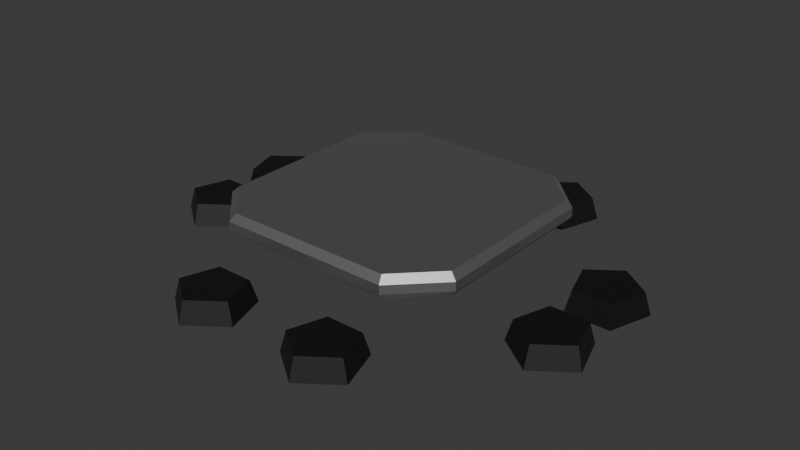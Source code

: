# Source: CD_Table_v1.blend  (saved by Blender 5.2.44; exported with 4.5.12 LTS)
import bpy
from mathutils import Matrix  # noqa: F401  (used for matrix-valued properties, if any)

bpy.ops.wm.read_factory_settings(use_empty=True)
scene = bpy.context.scene
scene.name = 'Scene'

# ---- collections
col_collection = bpy.data.collections.new('Collection'); scene.collection.children.link(col_collection)

# ---- materials (node trees are filled in below, after node groups)
mat_table = bpy.data.materials.new('Table')
mat_leg = bpy.data.materials.new('Leg')
mat_stool = bpy.data.materials.new('Stool')

# ---- material node trees
mat_table.use_nodes = True; mat_table.node_tree.nodes.clear()
_N = mat_table.node_tree.nodes; _L = mat_table.node_tree.links
n0 = _N.new('ShaderNodeBsdfPrincipled'); n0.name = 'Principled BSDF'; n0.location = (-200, 100)
n0.inputs[0].default_value = (0.5225, 0.5225, 0.5225, 1.0)
n0.inputs[1].default_value = 1.0
n0.inputs[10].default_value = 0.005
n1 = _N.new('ShaderNodeOutputMaterial'); n1.name = 'Material Output'; n1.location = (200, 100)
_L.new(n0.outputs[0], n1.inputs[0])
n1.is_active_output = True
mat_leg.use_nodes = True; mat_leg.node_tree.nodes.clear()
_N = mat_leg.node_tree.nodes; _L = mat_leg.node_tree.links
n0 = _N.new('ShaderNodeBsdfPrincipled'); n0.name = 'Principled BSDF'; n0.location = (-200, 100)
n0.inputs[0].default_value = (0.214, 0.214, 0.214, 1.0)
n0.inputs[1].default_value = 1.0
n0.inputs[10].default_value = 0.005
n1 = _N.new('ShaderNodeOutputMaterial'); n1.name = 'Material Output'; n1.location = (200, 100)
_L.new(n0.outputs[0], n1.inputs[0])
n1.is_active_output = True
mat_stool.use_nodes = True; mat_stool.node_tree.nodes.clear()
_N = mat_stool.node_tree.nodes; _L = mat_stool.node_tree.links
n0 = _N.new('ShaderNodeBsdfPrincipled'); n0.name = 'Principled BSDF'; n0.location = (-200, 100)
n0.inputs[0].default_value = (0.07324, 0.07324, 0.07324, 1.0)
n0.inputs[1].default_value = 1.0
n0.inputs[10].default_value = 0.005
n1 = _N.new('ShaderNodeOutputMaterial'); n1.name = 'Material Output'; n1.location = (200, 100)
_L.new(n0.outputs[0], n1.inputs[0])
n1.is_active_output = True

# ---- world
world_world = bpy.data.worlds.new('World'); scene.world = world_world
world_world.use_nodes = True; world_world.node_tree.nodes.clear()
_N = world_world.node_tree.nodes; _L = world_world.node_tree.links
n0 = _N.new('ShaderNodeOutputWorld'); n0.name = 'World Output'; n0.location = (200, 100)
n1 = _N.new('ShaderNodeBackground'); n1.name = 'Background'; n1.location = (-200, 100)
n1.inputs[0].default_value = (0.05088, 0.05088, 0.05088, 1.0)
_L.new(n1.outputs[0], n0.inputs[0])
n0.is_active_output = True
world_world.color = (0.05088, 0.05088, 0.05088)
world_world.sun_shadow_jitter_overblur = 0.0

# ---- meshes
me_cube_002 = bpy.data.meshes.new('Cube.002')
me_cube_002.from_pydata([(0.0, -1.414, -1.0), (0.0, -1.414, 0.0), (-1.414, 0.0, -1.0), (-1.414, 0.0, 0.0), (1.414, 0.0, -1.0), (1.414, 0.0, 0.0), (0.0, 1.414, -1.0), (0.0, 1.414, 0.0), (-2.116, -2.533, 0.0), (-2.533, 2.116, 0.0), (2.116, 2.533, 0.0), (2.533, -2.116, 0.0), (-2.85, -1.938, 0.5), (-3.0, -2.0, 0.35), (-1.938, -2.85, 0.5), (-2.0, -3.0, 0.35), (-1.938, 2.85, 0.5), (-2.0, 3.0, 0.35), (-2.85, 1.938, 0.5), (-3.0, 2.0, 0.35), (2.85, 1.938, 0.5), (3.0, 2.0, 0.35), (1.938, 2.85, 0.5), (2.0, 3.0, 0.35), (1.938, -2.85, 0.5), (2.0, -3.0, 0.35), (2.85, -1.938, 0.5), (3.0, -2.0, 0.35), (-2.027, -2.891, 0.0), (-2.0, -3.0, 0.15), (-3.0, -2.0, 0.15), (-2.882, -2.071, 0.0), (-2.891, 2.027, 0.0), (-3.0, 2.0, 0.15), (-2.0, 3.0, 0.15), (-2.071, 2.882, 0.0), (2.027, 2.891, 0.0), (2.0, 3.0, 0.15), (3.0, 2.0, 0.15), (2.882, 2.071, 0.0), (2.891, -2.027, 0.0), (3.0, -2.0, 0.15), (2.0, -3.0, 0.15), (2.071, -2.882, 0.0)], [], [(0, 1, 3, 2), (2, 3, 7, 6), (6, 7, 5, 4), (4, 5, 1, 0), (2, 6, 4, 0), (18, 16, 17, 19), (22, 20, 21, 23), (26, 24, 25, 27), (14, 12, 13, 15), (12, 18, 19, 13), (24, 14, 15, 25), (16, 22, 23, 17), (20, 26, 27, 21), (20, 22, 16, 18, 12, 14, 24, 26), (29, 30, 31, 28), (33, 34, 35, 32), (37, 38, 39, 36), (41, 42, 43, 40), (32, 31, 30, 33), (28, 43, 42, 29), (34, 37, 36, 35), (40, 39, 38, 41), (1, 5, 11, 43, 28, 8), (28, 31, 8), (29, 42, 25, 15), (29, 15, 13, 30), (3, 1, 8, 31, 32, 9), (33, 30, 13, 19), (32, 35, 9), (33, 19, 17, 34), (7, 3, 9, 35, 36, 10), (37, 34, 17, 23), (36, 39, 10), (21, 38, 37, 23), (5, 7, 10, 39, 40, 11), (41, 38, 21, 27), (40, 43, 11), (25, 42, 41, 27)])
me_cube_002.polygons.foreach_set('material_index', [1, 1, 1, 1, 1, 0, 0, 0, 0, 0, 0, 0, 0, 0, 0, 0, 0, 0, 0, 0, 0, 0, 0, 0, 0, 0, 0, 0, 0, 0, 0, 0, 0, 0, 0, 0, 0, 0])
_uv = me_cube_002.uv_layers.new(name='UVMap')
_uv.uv.foreach_set('vector', [0.375, 0.0, 0.625, 0.0, 0.625, 0.25, 0.375, 0.25, 0.375, 0.25, 0.625, 0.25, 0.625, 0.5, 0.375, 0.5, 0.375, 0.5, 0.625, 0.5, 0.625, 0.75, 0.375, 0.75, 0.375, 0.75, 0.625, 0.75, 0.625, 1.0, 0.375, 1.0, 0.125, 0.5, 0.375, 0.5, 0.375, 0.75, 0.125, 0.75, 0.8685, 0.5442, 0.8301, 0.5058, 0.8333, 0.5, 0.875, 0.5417, 0.6443, 0.4815, 0.6293, 0.5426, 0.625, 0.5385, 0.6358, 0.4691, 0.6293, 0.7074, 0.6443, 0.7685, 0.6358, 0.7786, 0.625, 0.7083, 0.8301, 0.7442, 0.8685, 0.7058, 0.875, 0.7083, 0.8333, 0.75, 0.8685, 0.7058, 0.8685, 0.5442, 0.875, 0.5417, 0.875, 0.7083, 0.6443, 0.7685, 0.8301, 0.7442, 0.8333, 0.75, 0.6358, 0.7786, 0.8301, 0.5058, 0.6443, 0.4815, 0.6358, 0.4691, 0.8333, 0.5, 0.6293, 0.5426, 0.6293, 0.7074, 0.625, 0.7083, 0.625, 0.5385, 0.6293, 0.5426, 0.6443, 0.4815, 0.8301, 0.5058, 0.8685, 0.5442, 0.8685, 0.7058, 0.8301, 0.7442, 0.6443, 0.7685, 0.6293, 0.7074, 0.625, 0.0, 0.625, 0.04167, 0.625, 0.03608, 0.625, 0.0, 0.625, 0.2083, 0.625, 0.2844, 0.625, 0.2771, 0.625, 0.218, 0.6296, 0.4629, 0.625, 0.5344, 0.625, 0.5271, 0.625, 0.468, 0.625, 0.7083, 0.6296, 0.7801, 0.625, 0.7771, 0.625, 0.718, 0.625, 0.218, 0.625, 0.03608, 0.625, 0.04167, 0.625, 0.2083, 0.625, 0.968, 0.625, 0.7771, 0.6296, 0.7801, 0.625, 0.9583, 0.625, 0.2844, 0.6296, 0.4629, 0.625, 0.468, 0.625, 0.2771, 0.625, 0.718, 0.625, 0.5271, 0.625, 0.5344, 0.625, 0.7083, 0.625, 1.0, 0.625, 0.75, 0.625, 0.75, 0.625, 0.7771, 0.625, 0.968, 0.625, 1.0, 0.625, 0.0, 0.625, 0.03608, 0.625, 0.0, 0.625, 0.9583, 0.6296, 0.7801, 0.6358, 0.7786, 0.625, 0.9583, 0.625, 0.0, 0.625, 0.0, 0.625, 0.04167, 0.625, 0.04167, 0.625, 0.25, 0.625, 0.0, 0.625, 0.0, 0.625, 0.03608, 0.625, 0.218, 0.625, 0.25, 0.625, 0.2083, 0.625, 0.04167, 0.625, 0.04167, 0.625, 0.2083, 0.625, 0.218, 0.625, 0.2771, 0.625, 0.25, 0.625, 0.2083, 0.625, 0.2083, 0.625, 0.2885, 0.625, 0.2844, 0.625, 0.5, 0.625, 0.25, 0.625, 0.25, 0.625, 0.2771, 0.625, 0.468, 0.625, 0.5, 0.6296, 0.4629, 0.625, 0.2844, 0.625, 0.2885, 0.6358, 0.4691, 0.625, 0.468, 0.625, 0.5271, 0.625, 0.5, 0.625, 0.5385, 0.625, 0.5344, 0.6296, 0.4629, 0.6358, 0.4691, 0.625, 0.75, 0.625, 0.5, 0.625, 0.5, 0.625, 0.5271, 0.625, 0.718, 0.625, 0.75, 0.625, 0.7083, 0.625, 0.5344, 0.625, 0.5385, 0.625, 0.7083, 0.625, 0.718, 0.625, 0.7771, 0.625, 0.75, 0.6358, 0.7786, 0.6296, 0.7801, 0.625, 0.7083, 0.625, 0.7083])
me_cube_002.materials.append(mat_table)
me_cube_002.materials.append(mat_leg)
me_cube_002.update()
me_cylinder = bpy.data.meshes.new('Cylinder')
me_cylinder.from_pydata([(0.0, 1.2, -1.0), (0.0, 1.0, -0.5), (1.141, 0.3708, -1.0), (0.9511, 0.309, -0.5), (0.7053, -0.9708, -1.0), (0.5878, -0.809, -0.5), (-0.7053, -0.9708, -1.0), (-0.5878, -0.809, -0.5), (-1.141, 0.3708, -1.0), (-0.9511, 0.309, -0.5)], [], [(0, 1, 3, 2), (2, 3, 5, 4), (4, 5, 7, 6), (3, 1, 9, 7, 5), (6, 7, 9, 8), (8, 9, 1, 0), (0, 2, 4, 6, 8)])
_uv = me_cylinder.uv_layers.new(name='UVMap')
_uv.uv.foreach_set('vector', [1.0, 0.5, 1.0, 1.0, 0.8, 1.0, 0.8, 0.5, 0.8, 0.5, 0.8, 1.0, 0.6, 1.0, 0.6, 0.5, 0.6, 0.5, 0.6, 1.0, 0.4, 1.0, 0.4, 0.5, 0.4783, 0.3242, 0.25, 0.49, 0.02175, 0.3242, 0.1089, 0.05584, 0.3911, 0.05584, 0.4, 0.5, 0.4, 1.0, 0.2, 1.0, 0.2, 0.5, 0.2, 0.5, 0.2, 1.0, 2.98e-08, 1.0, 2.98e-08, 0.5, 0.75, 0.49, 0.9783, 0.3242, 0.8911, 0.05584, 0.6089, 0.05584, 0.5217, 0.3242])
me_cylinder.materials.append(mat_stool)
me_cylinder.update()
me_cylinder_001 = bpy.data.meshes.new('Cylinder.001')
me_cylinder_001.from_pydata([(0.0, 1.2, -1.0), (0.0, 1.0, -0.5), (1.141, 0.3708, -1.0), (0.9511, 0.309, -0.5), (0.7053, -0.9708, -1.0), (0.5878, -0.809, -0.5), (-0.7053, -0.9708, -1.0), (-0.5878, -0.809, -0.5), (-1.141, 0.3708, -1.0), (-0.9511, 0.309, -0.5)], [], [(0, 1, 3, 2), (2, 3, 5, 4), (4, 5, 7, 6), (3, 1, 9, 7, 5), (6, 7, 9, 8), (8, 9, 1, 0), (0, 2, 4, 6, 8)])
_uv = me_cylinder_001.uv_layers.new(name='UVMap')
_uv.uv.foreach_set('vector', [1.0, 0.5, 1.0, 1.0, 0.8, 1.0, 0.8, 0.5, 0.8, 0.5, 0.8, 1.0, 0.6, 1.0, 0.6, 0.5, 0.6, 0.5, 0.6, 1.0, 0.4, 1.0, 0.4, 0.5, 0.4783, 0.3242, 0.25, 0.49, 0.02175, 0.3242, 0.1089, 0.05584, 0.3911, 0.05584, 0.4, 0.5, 0.4, 1.0, 0.2, 1.0, 0.2, 0.5, 0.2, 0.5, 0.2, 1.0, 2.98e-08, 1.0, 2.98e-08, 0.5, 0.75, 0.49, 0.9783, 0.3242, 0.8911, 0.05584, 0.6089, 0.05584, 0.5217, 0.3242])
me_cylinder_001.materials.append(mat_stool)
me_cylinder_001.update()

# ---- objects
ob_table_col = bpy.data.objects.new('Table-col', me_cube_002)
ob_stool = bpy.data.objects.new('Stool', me_cylinder)
ob_stool_001 = bpy.data.objects.new('Stool.001', me_cylinder_001)

# ---- transforms, parenting, visibility, modifiers, constraints
ob_table_col.location = (0.0, 0.0, 1.0)
ob_stool.location = (4.5, 1.0, 1.0)
ob_stool.scale = (0.75, 0.75, 1.0)
_m = ob_stool.modifiers.new('Mirror', 'MIRROR')
_m.use_axis = (True, True, False)
_m.mirror_object = ob_table_col
ob_stool_001.location = (1.5, 4.0, 1.0)
ob_stool_001.scale = (0.75, 0.75, 1.0)
_m = ob_stool_001.modifiers.new('Mirror', 'MIRROR')
_m.use_axis = (True, True, False)
_m.mirror_object = ob_table_col

# ---- collection membership
col_collection.objects.link(ob_table_col)
col_collection.objects.link(ob_stool)
col_collection.objects.link(ob_stool_001)

# ---- scene / render settings (as saved in the file)
scene.frame_start = 1; scene.frame_end = 250; scene.frame_set(1)
scene.render.engine = 'BLENDER_EEVEE_NEXT'
scene.render.bake_bias = 0.0
scene.render.bake_samples = 0
scene.render.compositor_device = 'GPU'
scene.eevee.use_volume_custom_range = False
scene.eevee.fast_gi_thickness_near = 0.1
scene.eevee.fast_gi_thickness_far = 0.0
scene.eevee.ray_tracing_options.screen_trace_thickness = 0.1
bpy.context.view_layer.update()

# ---- added for rendering (the .blend has no active camera and no usable light): camera, sun
cam_auto = bpy.data.cameras.new('AutoCamera')
cam_auto.lens = 50.0
cam_auto.sensor_width = 36.0
cam_auto.clip_end = 1000.0
ob_auto_camera = bpy.data.objects.new('AutoCamera', cam_auto)
scene.collection.objects.link(ob_auto_camera)
ob_auto_camera.location = (13.5043, -16.2052, 11.5535)
ob_auto_camera.rotation_euler = (1.09748, -7.21219e-08, 0.694738)
scene.camera = ob_auto_camera
light_auto_sun = bpy.data.lights.new('AutoSun', 'SUN')
light_auto_sun.energy = 3.0
light_auto_sun.angle = 0.0523599
ob_auto_sun = bpy.data.objects.new('AutoSun', light_auto_sun)
scene.collection.objects.link(ob_auto_sun)
ob_auto_sun.rotation_euler = (0.872665, 0.174533, 0.523599)
bpy.context.view_layer.update()
